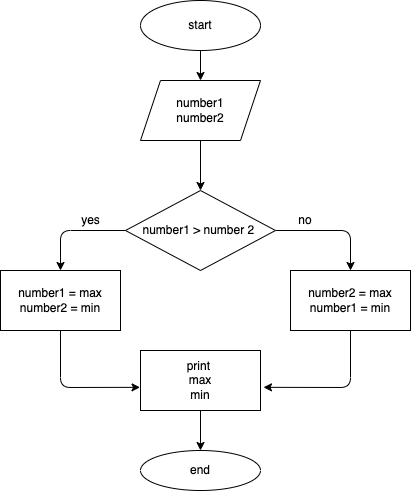

The diagram above was exported from draw.io. Its source (the exported page's mxGraphModel, read from the mxfile embedded in the PNG):
<mxGraphModel dx="737" dy="264" grid="1" gridSize="10" guides="1" tooltips="1" connect="1" arrows="1" fold="1" page="1" pageScale="1" pageWidth="827" pageHeight="1169" math="0" shadow="0">
  <root>
    <mxCell id="0" />
    <mxCell id="1" parent="0" />
    <mxCell id="4" value="" style="edgeStyle=none;html=1;" edge="1" parent="1" source="2" target="3">
      <mxGeometry relative="1" as="geometry" />
    </mxCell>
    <mxCell id="2" value="start" style="ellipse;whiteSpace=wrap;html=1;" vertex="1" parent="1">
      <mxGeometry x="340" y="10" width="120" height="50" as="geometry" />
    </mxCell>
    <mxCell id="6" value="" style="edgeStyle=none;html=1;" edge="1" parent="1" source="3" target="5">
      <mxGeometry relative="1" as="geometry" />
    </mxCell>
    <mxCell id="3" value="number1&lt;br&gt;number2" style="shape=parallelogram;perimeter=parallelogramPerimeter;whiteSpace=wrap;html=1;fixedSize=1;" vertex="1" parent="1">
      <mxGeometry x="340" y="90" width="120" height="60" as="geometry" />
    </mxCell>
    <mxCell id="12" value="" style="edgeStyle=none;html=1;" edge="1" parent="1" source="5">
      <mxGeometry relative="1" as="geometry">
        <mxPoint x="550" y="280" as="targetPoint" />
        <Array as="points">
          <mxPoint x="550" y="240" />
        </Array>
      </mxGeometry>
    </mxCell>
    <mxCell id="14" value="" style="edgeStyle=none;html=1;" edge="1" parent="1" source="5">
      <mxGeometry relative="1" as="geometry">
        <mxPoint x="260" y="280" as="targetPoint" />
        <Array as="points">
          <mxPoint x="260" y="240" />
        </Array>
      </mxGeometry>
    </mxCell>
    <mxCell id="5" value="number1 &amp;gt; number 2&amp;nbsp;" style="rhombus;whiteSpace=wrap;html=1;" vertex="1" parent="1">
      <mxGeometry x="325" y="200" width="150" height="80" as="geometry" />
    </mxCell>
    <mxCell id="17" style="edgeStyle=none;html=1;entryX=-0.004;entryY=0.614;entryDx=0;entryDy=0;entryPerimeter=0;exitX=0.5;exitY=1;exitDx=0;exitDy=0;" edge="1" parent="1" source="7" target="15">
      <mxGeometry relative="1" as="geometry">
        <Array as="points">
          <mxPoint x="260" y="397" />
        </Array>
      </mxGeometry>
    </mxCell>
    <mxCell id="7" value="number1 = max&lt;br&gt;number2 = min" style="rounded=0;whiteSpace=wrap;html=1;" vertex="1" parent="1">
      <mxGeometry x="200" y="280" width="120" height="60" as="geometry" />
    </mxCell>
    <mxCell id="18" style="edgeStyle=none;html=1;entryX=1.025;entryY=0.614;entryDx=0;entryDy=0;entryPerimeter=0;" edge="1" parent="1" source="8" target="15">
      <mxGeometry relative="1" as="geometry">
        <Array as="points">
          <mxPoint x="550" y="397" />
        </Array>
      </mxGeometry>
    </mxCell>
    <mxCell id="8" value="number2 = max&lt;br&gt;number1 = min" style="rounded=0;whiteSpace=wrap;html=1;" vertex="1" parent="1">
      <mxGeometry x="490" y="280" width="120" height="60" as="geometry" />
    </mxCell>
    <mxCell id="19" style="edgeStyle=none;html=1;entryX=0.5;entryY=0;entryDx=0;entryDy=0;" edge="1" parent="1" source="15" target="16">
      <mxGeometry relative="1" as="geometry" />
    </mxCell>
    <mxCell id="15" value="print&amp;nbsp;&lt;br&gt;max&lt;br&gt;min" style="rounded=0;whiteSpace=wrap;html=1;" vertex="1" parent="1">
      <mxGeometry x="340" y="360" width="120" height="60" as="geometry" />
    </mxCell>
    <mxCell id="16" value="end" style="ellipse;whiteSpace=wrap;html=1;" vertex="1" parent="1">
      <mxGeometry x="340" y="460" width="120" height="40" as="geometry" />
    </mxCell>
    <mxCell id="20" value="yes" style="text;html=1;align=center;verticalAlign=middle;resizable=0;points=[];autosize=1;strokeColor=none;fillColor=none;" vertex="1" parent="1">
      <mxGeometry x="275" y="220" width="30" height="20" as="geometry" />
    </mxCell>
    <mxCell id="21" value="no" style="text;html=1;strokeColor=none;fillColor=none;align=center;verticalAlign=middle;whiteSpace=wrap;rounded=0;" vertex="1" parent="1">
      <mxGeometry x="475" y="215" width="60" height="30" as="geometry" />
    </mxCell>
  </root>
</mxGraphModel>